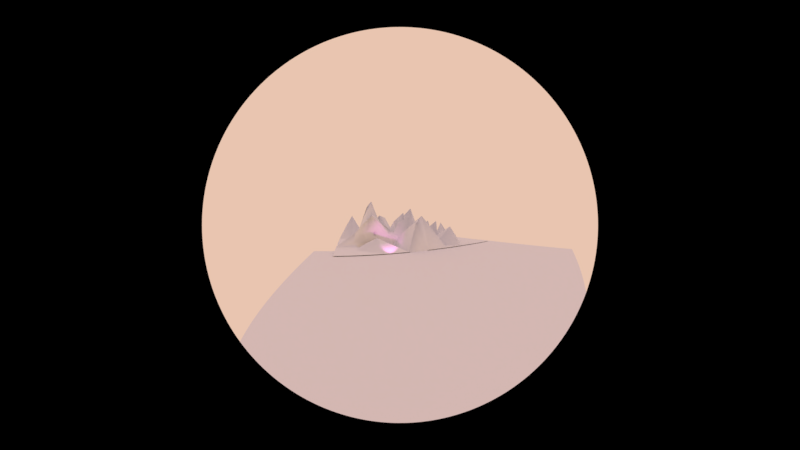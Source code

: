 # Source: landscape.blend  (saved by Blender 2.79.0; exported with 4.5.12 LTS)
import bpy
from mathutils import Matrix  # noqa: F401  (used for matrix-valued properties, if any)

bpy.ops.wm.read_factory_settings(use_empty=True)
scene = bpy.context.scene
scene.name = 'Scene'

# ---- collections
col_collection_1 = bpy.data.collections.new('Collection 1'); scene.collection.children.link(col_collection_1)

# ---- world
world_world = bpy.data.worlds.new('World'); scene.world = world_world
world_world.color = (0.8141, 0.559, 0.4331)
world_world.use_sun_shadow = False
world_world.sun_shadow_jitter_overblur = 0.0
world_world.cycles.sampling_method = 'MANUAL'

# ---- cameras
cam_camera = bpy.data.cameras.new('Camera')
cam_camera.type = 'PANO'
cam_camera.clip_end = 100.0
cam_camera.lens = 90.0
cam_camera.sensor_width = 60.0
cam_camera.sensor_height = 18.0
cam_camera.ortho_scale = 7.314
cam_camera.show_mist = True
cam_camera.show_composition_thirds = True
cam_camera.dof.focus_distance = 0.0
cam_camera.dof.aperture_fstop = 128.0

# ---- lights
light_spot = bpy.data.lights.new('Spot', 'SPOT')
light_spot.color = (1.0, 0.2542, 0.9064)
light_spot.transmission_factor = 0.0
light_spot.energy = 610.0
light_spot.shadow_buffer_clip_start = 0.5
light_spot.shadow_soft_size = 0.1
light_spot.shadow_maximum_resolution = 0.006
light_spot.use_absolute_resolution = True
light_spot.spot_blend = 0.7235
light_spot.spot_size = 1.054
light_sun = bpy.data.lights.new('Sun', 'SUN')
light_sun.color = (0.04896, 0.2648, 1.0)
light_sun.transmission_factor = 0.0
light_sun.angle = 0.1993
light_sun.energy = 0.38
light_sun.shadow_buffer_clip_start = 0.5
light_sun.shadow_soft_size = 0.1
light_sun.shadow_cascade_max_distance = 1000.0

# ---- meshes
me_plane = bpy.data.meshes.new('Plane')
me_plane.from_pydata([(-1.0, -1.0, 0.0), (1.0, -1.0, 0.0), (-1.0, 1.0, 0.0), (1.0, 1.0, 0.0)], [], [(0, 1, 3, 2)])
me_plane.use_remesh_preserve_volume = False
me_plane.use_remesh_preserve_attributes = False
me_plane.use_mirror_vertex_groups = False
me_plane.update()
me_grid = bpy.data.meshes.new('Grid')
me_grid.from_pydata([(-2.251, -2.251, -0.02638), (-1.751, -2.251, -0.02638), (-1.251, -2.251, -0.02638), (-0.7503, -2.251, -0.02638), (-0.2501, -2.251, -0.02638), (0.2501, -2.251, -0.02638), (0.7503, -2.251, -0.02638), (1.251, -2.251, -0.02638), (1.751, -2.251, -0.02638), (2.251, -2.251, -0.02638), (-2.251, -1.751, -0.02638), (-1.751, -1.751, -0.02638), (-1.251, -1.751, -0.02638), (-0.7503, -1.751, 0.8336), (-0.2501, -1.751, -0.02638), (0.2501, -1.751, -0.02638), (0.7503, -1.751, -0.02638), (1.251, -1.751, -0.02638), (1.751, -1.751, -0.02638), (2.251, -1.751, -0.02638), (-2.251, -1.251, -0.02638), (-1.751, -1.251, -0.02638), (-1.251, -1.251, -0.02638), (-0.7503, -1.251, -0.02638), (-0.2501, -1.251, -0.02638), (0.2501, -1.251, 0.453), (0.7503, -1.251, 1.194), (1.376, -1.251, -0.02638), (1.864, -1.315, 0.2416), (2.251, -1.251, -0.02638), (-2.251, -0.7503, -0.02638), (-1.751, -0.7503, -0.02638), (-1.251, -0.7503, 0.7085), (-0.7503, -0.7503, -0.02638), (-0.2501, -0.7503, 0.8288), (0.2501, -0.7503, -0.02638), (0.7503, -0.7503, -0.02638), (1.376, -0.7503, -0.02638), (1.751, -0.7503, -0.02638), (2.251, -0.7503, -0.02638), (-2.251, -0.2501, -0.02638), (-1.751, -0.2501, -0.02638), (-1.251, -0.2501, -0.02638), (-0.7503, -0.2501, -0.02638), (-0.2501, -0.2501, -0.02638), (0.2501, -0.2501, -0.02638), (0.7625, -0.2417, 0.8713), (1.251, -0.2501, -0.02638), (1.915, -0.2501, 0.7319), (2.251, -0.2501, -0.02638), (-2.251, 0.2501, -0.02638), (-1.751, 0.2501, -0.02638), (-1.251, 0.2501, -0.02638), (-0.7503, 0.2501, 0.6894), (-0.2501, 0.2501, -0.02638), (0.2501, 0.2501, -0.02638), (0.7503, 0.2501, -0.02638), (1.251, 0.2501, -0.02638), (1.751, 0.2501, -0.02638), (2.251, 0.2501, -0.02638), (-2.251, 0.7503, -0.02638), (-1.751, 0.7503, -0.02638), (-1.251, 0.7503, -0.02638), (-0.7503, 0.7503, 1.185), (-0.2501, 0.7503, -0.02638), (0.2501, 0.7503, -0.02638), (0.8229, 0.6354, 0.64), (1.251, 0.7503, -0.02638), (1.854, 0.7132, 0.4657), (2.251, 0.7503, -0.02638), (-2.251, 1.251, -0.02638), (-1.751, 1.251, -0.02638), (-1.251, 1.251, -0.02638), (-0.7503, 1.251, -0.02638), (-0.2501, 1.251, -0.02638), (0.2501, 1.251, -0.02638), (0.7503, 1.251, 0.5677), (1.251, 1.251, -0.02638), (1.751, 1.251, -0.02638), (2.251, 1.251, -0.02638), (-2.251, 1.751, -0.02638), (-1.751, 1.751, -0.02638), (-1.251, 1.751, -0.02638), (-0.7503, 1.751, -0.02638), (-0.2501, 1.751, -0.02638), (0.2501, 1.751, -0.02638), (0.7503, 1.751, -0.02638), (1.251, 1.751, -0.02638), (1.751, 1.751, -0.02638), (2.251, 1.751, -0.02638), (-2.251, 2.251, -0.02638), (-1.751, 2.251, -0.02638), (-1.251, 2.251, -0.02638), (-0.7503, 2.251, -0.02638), (-0.2501, 2.251, -0.02638), (0.2501, 2.251, -0.02638), (0.7503, 2.251, -0.02638), (1.251, 2.251, -0.02638), (1.751, 2.251, -0.02638), (2.251, 2.251, -0.02638), (-2.001, 1.251, -0.02638), (-1.501, 1.251, -0.02638), (-1.0, 1.251, -0.02638), (-0.5002, 1.251, -0.02638), (2.98e-08, 1.251, -0.02638), (0.7866, 1.085, 0.3161), (0.5002, 1.251, -0.02638), (1.0, 1.251, -0.02638), (1.501, 1.251, -0.02638), (2.001, 1.251, -0.02638), (-1.751, -0.5451, 0.2407), (-2.251, -0.5451, 0.2407), (0.8048, 0.8603, 0.1236), (-1.251, -0.5451, 0.6741), (-0.7503, -0.5451, 0.2407), (-0.2501, -0.5451, 0.7451), (0.2501, -0.5451, 0.2407), (0.7503, -0.5451, 0.6054), (1.251, -0.5451, 0.2407), (2.156, -0.5367, 0.5603), (2.251, -0.5451, -0.09679), (1.182, -2.251, -0.02386), (1.182, -1.751, 0.3059), (1.595, -1.375, 0.7348), (1.307, -0.7503, 0.3059), (1.182, -0.2501, 0.7337), (1.182, 0.2501, 0.3059), (1.217, 0.695, 0.6265), (1.124, -0.5339, 0.5705), (0.9666, -1.751, -0.2475), (0.9666, -1.251, 0.7814), (0.9666, -0.7503, -0.2475), (0.9666, -0.2501, 0.4104), (0.9666, 0.2501, -0.2475), (1.02, 0.6653, 0.2455), (0.9666, -0.5451, 0.2894), (0.9666, -2.251, -0.2475), (0.5002, -1.751, -0.02638), (0.2501, -1.501, 0.2133), (0.7503, -1.501, 0.6689), (0.5002, -1.251, 0.9086), (0.5002, -1.501, 0.4411), (0.3752, -1.751, -0.02638), (0.2501, -1.376, 0.3331), (0.7503, -1.376, 1.017), (0.3752, -1.251, 0.6808), (0.6253, -1.751, -0.02638), (0.2501, -1.626, 0.09345), (0.7503, -1.626, 0.3213), (0.6253, -1.251, 1.136), (0.5002, -1.376, 0.6749), (0.5002, -1.626, 0.2074), (0.3752, -1.501, 0.3272), (0.6253, -1.501, 0.555), (0.6253, -1.626, 0.2643), (0.3752, -1.626, 0.1504), (0.3752, -1.376, 0.504), (0.6253, -1.376, 0.8457), (1.251, -1.501, -0.02638), (1.216, -1.751, 0.1398), (1.486, -1.313, 0.3542), (1.326, -1.563, 0.5204), (1.288, -1.532, 0.247), (1.251, -1.376, -0.02638), (1.199, -1.751, 0.2229), (1.54, -1.344, 0.5445), (1.504, -1.469, 0.6276), (1.251, -1.626, -0.02638), (1.233, -1.751, 0.0567), (1.431, -1.282, 0.1639), (1.254, -1.657, 0.4131), (1.303, -1.507, 0.2925), (1.331, -1.641, 0.1934), (1.307, -1.547, 0.3837), (1.316, -1.516, 0.1103), (1.251, -1.634, 0.0835), (1.253, -1.649, 0.3033), (1.361, -1.446, 0.4641), (1.355, -1.399, 0.1371), (0.8585, -1.251, 1.073), (1.376, -1.0, -0.02638), (1.568, -1.36, 0.6396), (1.341, -0.7503, 0.1398), (1.451, -1.063, 0.5204), (1.281, -1.313, 0.7581), (1.137, -0.7503, 0.02922), (0.9666, -1.0, 0.2669), (1.458, -1.297, 0.259), (1.513, -1.234, 0.4493), (1.403, -1.266, 0.06876), (1.247, -0.9617, 0.42), (1.376, -0.8754, -0.02638), (1.582, -1.368, 0.6872), (1.424, -0.9301, 0.2229), (1.379, -0.9066, 0.4131), (1.124, -1.282, 0.7697), (1.052, -0.7503, -0.1091), (0.9666, -0.8754, 0.00972), (1.603, -1.305, 0.3066), (1.527, -1.336, 0.4969), (1.417, -1.274, 0.1163), (1.376, -1.126, -0.02638), (1.554, -1.352, 0.592), (1.358, -0.7503, 0.0567), (1.523, -1.219, 0.6276), (1.438, -1.344, 0.7464), (1.222, -0.7503, 0.1676), (0.9666, -1.126, 0.5241), (1.444, -1.29, 0.2115), (1.499, -1.321, 0.4018), (1.389, -1.258, 0.02119), (1.131, -0.821, 0.2378), (1.194, -1.17, 0.7169), (1.088, -1.016, 0.3303), (1.33, -1.047, 0.457), (1.331, -1.15, 0.6017), (1.106, -1.149, 0.55), (1.07, -0.8832, 0.1106), (1.276, -0.8988, 0.3123)], [], [(0, 10, 11, 1), (1, 11, 12, 2), (2, 12, 13, 3), (3, 13, 14, 4), (4, 14, 15, 5), (5, 15, 142, 137, 146, 16, 6), (121, 122, 164, 159, 168, 17, 7), (7, 17, 18, 8), (8, 18, 19, 9), (10, 20, 21, 11), (11, 21, 22, 12), (12, 22, 23, 13), (13, 23, 24, 14), (14, 24, 25, 143, 138, 147, 15), (157, 149, 26, 144), (178, 169, 200, 189, 210, 27, 163), (17, 167, 158, 163, 27, 28, 18), (18, 28, 29, 19), (20, 30, 31, 21), (21, 31, 32, 22), (22, 32, 33, 23), (23, 33, 34, 24), (24, 34, 35, 25), (25, 35, 36, 26, 149, 140, 145), (123, 204, 183, 194, 124, 193, 182, 203, 37, 191, 180, 201, 27, 210, 189, 200, 169, 208, 187, 198, 160, 209, 188, 199, 165, 202, 181, 192), (27, 201, 180, 191, 37, 38, 28), (28, 38, 39, 29), (111, 40, 41, 110), (110, 41, 42, 113), (113, 42, 43, 114), (114, 43, 44, 115), (115, 44, 45, 116), (116, 45, 46, 117), (128, 125, 47, 118), (118, 47, 48, 119), (119, 48, 49, 120), (40, 50, 51, 41), (41, 51, 52, 42), (42, 52, 53, 43), (43, 53, 54, 44), (44, 54, 55, 45), (45, 55, 56, 46), (125, 126, 57, 47), (47, 57, 58, 48), (48, 58, 59, 49), (50, 60, 61, 51), (51, 61, 62, 52), (52, 62, 63, 53), (53, 63, 64, 54), (54, 64, 65, 55), (55, 65, 66, 56), (126, 127, 67, 57), (57, 67, 68, 58), (58, 68, 69, 59), (60, 70, 100, 71, 61), (61, 71, 101, 72, 62), (62, 72, 102, 73, 63), (63, 73, 103, 74, 64), (64, 74, 104, 75, 65), (106, 76, 105), (105, 76, 107), (67, 77, 108, 78, 68), (68, 78, 109, 79, 69), (70, 80, 81, 71, 100), (71, 81, 82, 72, 101), (72, 82, 83, 73, 102), (73, 83, 84, 74, 103), (74, 84, 85, 75, 104), (75, 85, 86, 76, 106), (76, 86, 87, 77, 107), (77, 87, 88, 78, 108), (78, 88, 89, 79, 109), (80, 90, 91, 81), (81, 91, 92, 82), (82, 92, 93, 83), (83, 93, 94, 84), (84, 94, 95, 85), (85, 95, 96, 86), (86, 96, 97, 87), (87, 97, 98, 88), (88, 98, 99, 89), (66, 112, 105, 107, 77, 67, 127, 134), (65, 75, 106, 105, 112, 66), (38, 119, 120, 39), (37, 118, 119, 38), (124, 128, 118, 37, 203, 182, 193), (35, 116, 117, 36), (34, 115, 116, 35), (33, 114, 115, 34), (32, 113, 114, 33), (31, 110, 113, 32), (30, 111, 110, 31), (131, 135, 128, 124, 206, 185, 196), (133, 134, 127, 126), (132, 133, 126, 125), (135, 132, 125, 128), (218, 206, 124, 194), (129, 130, 195, 184, 205, 123, 166, 161, 170, 122), (136, 129, 122, 121), (6, 16, 129, 136), (16, 148, 139, 144, 26, 179, 130, 129), (26, 36, 131, 197, 186, 207, 130, 179), (117, 46, 132, 135), (46, 56, 133, 132), (56, 66, 134, 133), (36, 117, 135, 131), (156, 145, 140, 150), (155, 152, 141, 151), (154, 153, 139, 148), (151, 141, 153, 154), (137, 151, 154, 146), (146, 154, 148, 16), (147, 138, 152, 155), (15, 147, 155, 142), (142, 155, 151, 137), (143, 25, 145, 156), (138, 143, 156, 152), (152, 156, 150, 141), (150, 140, 149, 157), (141, 150, 157, 153), (153, 157, 144, 139), (177, 165, 199, 188, 209, 160, 171), (176, 173, 162, 172), (175, 174, 158, 167), (172, 162, 174, 175), (159, 172, 175, 168), (168, 175, 167, 17), (170, 161, 173, 176), (122, 170, 176, 164), (164, 176, 172, 159), (166, 123, 192, 181, 202, 165, 177), (161, 166, 177, 173), (173, 177, 171, 162), (171, 160, 198, 187, 208, 169, 178), (162, 171, 178, 174), (174, 178, 163, 158), (217, 196, 185, 211), (216, 213, 190, 212), (215, 214, 183, 204), (212, 190, 214, 215), (184, 212, 215, 205), (205, 215, 204, 123), (207, 186, 213, 216), (130, 207, 216, 195), (195, 216, 212, 184), (197, 131, 196, 217), (186, 197, 217, 213), (213, 217, 211, 190), (211, 185, 206, 218), (190, 211, 218, 214), (214, 218, 194, 183)])
me_grid.polygons.foreach_set('use_smooth', [True] * 151)
me_grid.use_remesh_preserve_volume = False
me_grid.use_remesh_preserve_attributes = False
me_grid.use_mirror_vertex_groups = False
me_grid.update()
me_grid.normals_split_custom_set([tuple(v) for v in zip(*[iter([0.0, 0.0, -1.0, 0.0, 0.0, -1.0, 0.0, 0.0, -1.0, 0.0, 0.0, -1.0, 0.0, 0.0, -1.0, 0.0, 0.0, -1.0, 0.3167, 4.402e-08, -0.9485, 0.302, 0.302, -0.9042, 0.302, 0.302, -0.9042, 0.3167, 4.402e-08, -0.9485, 3.226e-08, -1.613e-08, -1.0, -4.53e-08, 0.6519, -0.7583, -4.53e-08, 0.6519, -0.7583, 3.226e-08, -1.613e-08, -1.0, -0.2173, 0.1239, -0.9682, -0.302, 0.302, -0.9042, -0.302, 0.302, -0.9042, -0.2173, 0.1239, -0.9682, 0.1468, 0.3123, -0.9386, 0.0, 0.0, -1.0, 0.0, 0.0, -1.0, 0.1468, 0.3123, -0.9386, 0.09739, 0.5944, -0.7982, 0.08206, 0.6658, -0.7416, 0.07033, 0.712, -0.6987, -0.3806, 0.533, -0.7557, -0.3878, 0.0, -0.9218, -0.05981, 0.3125, -0.948, -0.195, 0.7195, -0.6666, -0.8346, 0.4906, -0.2504, -0.8838, 0.4479, -0.1349, -0.9752, 0.2143, -0.05608, -0.5634, 0.1327, -0.8155, -0.5531, 0.07488, -0.8297, -0.5531, 0.07488, -0.8297, -0.5634, 0.1327, -0.8155, -0.01265, 0.1236, -0.9922, 0.0, 0.0, -1.0, 0.0, 0.0, -1.0, -0.01265, 0.1236, -0.9922, -0.1514, 0.1514, -0.9768, 0.0, 0.0, -1.0, 0.0, 0.0, -1.0, 0.0, 0.0, -1.0, 0.1354, 0.1354, -0.9815, 0.0, 0.0, -1.0, 0.0, 0.0, -1.0, 0.1354, 0.1354, -0.9815, 0.1757, 0.1521, -0.9726, 0.3167, 4.402e-08, -0.9485, 0.3167, 4.402e-08, -0.9485, 0.1757, 0.1521, -0.9726, 0.01361, -0.01457, -0.9998, 3.226e-08, -1.613e-08, -1.0, 3.226e-08, -1.613e-08, -1.0, 0.01361, -0.01457, -0.9998, 0.02074, 0.2367, -0.9714, -0.2173, 0.1239, -0.9682, -0.2173, 0.1239, -0.9682, 0.02074, 0.2367, -0.9714, 0.3884, 0.1514, -0.909, 0.5839, 0.5295, -0.6154, 0.4738, 0.5832, -0.6598, 0.3231, 0.6336, -0.703, 0.1468, 0.3123, -0.9386, 0.448, 0.8095, -0.3794, 0.6694, 0.376, -0.6407, -0.2137, -0.03596, -0.9762, 0.0783, 0.9088, -0.4098, -0.8473, 0.4497, 0.2826, -0.8838, 0.3713, 0.2848, -0.9369, 0.1876, 0.2949, -0.9369, 0.1876, 0.2949, -0.9369, 0.1876, 0.2949, -0.6432, 0.1743, -0.7456, -0.8515, 0.5238, -0.02526, -0.5634, 0.1327, -0.8155, -0.8813, 0.2547, -0.3981, -0.9479, 0.299, -0.1101, -0.8515, 0.5238, -0.02526, -0.6432, 0.1743, -0.7456, -0.00929, 0.003357, -1.0, -0.01265, 0.1236, -0.9922, -0.01265, 0.1236, -0.9922, -0.00929, 0.003357, -1.0, -0.2902, 0.01792, -0.9568, -0.1514, 0.1514, -0.9768, 0.0, 0.0, -1.0, 0.0, 0.442, -0.897, 0.3429, 0.4626, -0.8175, 0.1354, 0.1354, -0.9815, 0.1354, 0.1354, -0.9815, 0.3429, 0.4626, -0.8175, 1.634e-06, 0.5486, -0.8361, 0.1757, 0.1521, -0.9726, 0.1757, 0.1521, -0.9726, 1.634e-06, 0.5486, -0.8361, 0.03367, 0.5498, -0.8346, 0.01361, -0.01457, -0.9998, 0.01361, -0.01457, -0.9998, 0.03367, 0.5498, -0.8346, 0.07071, 0.4607, -0.8847, 0.02074, 0.2367, -0.9714, 0.02074, 0.2367, -0.9714, 0.07071, 0.4607, -0.8847, -0.2511, 0.2652, -0.9309, 0.3884, 0.1514, -0.909, 0.3884, 0.1514, -0.909, -0.2511, 0.2652, -0.9309, -0.252, 0.09527, -0.963, -0.2137, -0.03596, -0.9762, 0.6694, 0.376, -0.6407, 0.7548, 0.282, -0.5923, 0.7808, 0.1682, -0.6017, -0.8604, 0.2447, -0.447, -0.4732, -0.6587, -0.585, -0.2285, -0.6806, -0.6961, 0.2038, -0.5355, -0.8196, -0.4954, 0.03868, -0.8678, -0.9539, -0.293, -0.06438, -0.9539, -0.293, -0.06438, -0.9539, -0.293, -0.06438, -0.6948, 0.04525, -0.7178, -0.602, -0.3653, -0.7101, -0.602, -0.3653, -0.7101, -0.602, -0.3653, -0.7101, -0.6432, 0.1743, -0.7456, -0.9369, 0.1876, 0.2949, -0.9369, 0.1876, 0.2949, -0.9369, 0.1876, 0.2949, -0.8838, 0.3713, 0.2848, -0.9449, 0.2563, 0.2035, -0.9449, 0.2563, 0.2035, -0.9449, 0.2563, 0.2035, -0.8862, 0.4205, 0.1946, -0.9513, 0.2629, 0.1609, -0.9513, 0.2629, 0.1609, -0.9513, 0.2629, 0.1609, -0.8866, 0.3668, 0.2817, -0.9283, 0.1716, 0.3299, -0.9283, 0.1716, 0.3299, -0.9283, 0.1716, 0.3299, -0.6432, 0.1743, -0.7456, -0.602, -0.3653, -0.7101, -0.602, -0.3653, -0.7101, -0.602, -0.3653, -0.7101, -0.6948, 0.04525, -0.7178, -0.06339, 0.4292, -0.901, -0.00929, 0.003357, -1.0, -0.00929, 0.003357, -1.0, -0.06339, 0.4292, -0.901, -0.4199, 0.3691, -0.8291, -0.2902, 0.01792, -0.9568, 0.0, 0.08987, -0.996, 0.0, -0.3596, -0.9331, 0.06134, -0.4193, -0.9058, 0.3501, -0.137, -0.9267, 0.3501, -0.137, -0.9267, 0.06134, -0.4193, -0.9058, 0.1677, -0.3877, -0.9064, 1.809e-05, -0.3992, -0.9169, 1.809e-05, -0.3992, -0.9169, 0.1677, -0.3877, -0.9064, 0.008705, -0.2698, -0.9629, 0.03614, -0.4434, -0.8956, 0.03614, -0.4434, -0.8956, 0.008705, -0.2698, -0.9629, -0.1701, -0.4006, -0.9003, -2.004e-06, -0.4876, -0.8731, -2.004e-06, -0.4876, -0.8731, -0.1701, -0.4006, -0.9003, 0.3353, -0.4342, -0.8361, -0.04289, 0.1396, -0.9893, -0.04289, 0.1396, -0.9893, 0.3353, -0.4342, -0.8361, -0.07037, -0.3912, -0.9176, -0.1036, 0.7504, -0.6529, -0.3551, 0.4484, -0.8203, -0.2532, -0.1923, -0.9481, -0.4411, -0.174, -0.8804, -0.5483, 0.3099, -0.7768, -0.5483, 0.3099, -0.7768, -0.4411, -0.174, -0.8804, -0.1492, -0.4333, -0.8888, -0.2623, 0.6522, -0.7112, -0.2623, 0.6522, -0.7112, -0.1492, -0.4333, -0.8888, -0.8095, -0.4186, -0.4117, -0.8764, 0.3065, -0.3714, 0.0, -0.3596, -0.9331, 0.0, 0.0, -1.0, 0.0, 0.0, -1.0, 0.06134, -0.4193, -0.9058, 0.06134, -0.4193, -0.9058, 0.0, 0.0, -1.0, 0.3896, 0.2065, -0.8975, 0.1677, -0.3877, -0.9064, 0.1677, -0.3877, -0.9064, 0.3896, 0.2065, -0.8975, 3.614e-06, 0.5327, -0.8463, 0.008705, -0.2698, -0.9629, 0.008705, -0.2698, -0.9629, 3.614e-06, 0.5327, -0.8463, -0.3896, 0.2065, -0.8975, -0.1701, -0.4006, -0.9003, -0.1701, -0.4006, -0.9003, -0.3896, 0.2065, -0.8975, 0.3005, -0.0168, -0.9536, 0.3353, -0.4342, -0.8361, 0.3353, -0.4342, -0.8361, 0.3005, -0.0168, -0.9536, -0.1136, -0.01192, -0.9935, -0.07037, -0.3912, -0.9176, -0.2532, -0.1923, -0.9481, -0.2802, -0.1232, -0.952, -0.5278, -0.0357, -0.8486, -0.4411, -0.174, -0.8804, -0.4411, -0.174, -0.8804, -0.5278, -0.0357, -0.8486, -0.04603, -0.06901, -0.9966, -0.1492, -0.4333, -0.8888, -0.1492, -0.4333, -0.8888, -0.04603, -0.06901, -0.9966, -0.583, -0.06555, -0.8098, -0.8095, -0.4186, -0.4117, 0.0, 0.0, -1.0, 0.0, 0.0, -1.0, 0.0, 0.0, -1.0, 0.0, 0.0, -1.0, 0.0, 0.0, -1.0, 0.0, 0.0, -1.0, 0.4439, -0.1168, -0.8884, 0.3896, 0.2065, -0.8975, 0.3896, 0.2065, -0.8975, 0.4439, -0.1168, -0.8884, -6.302e-08, -0.377, -0.9262, 3.614e-06, 0.5327, -0.8463, 3.614e-06, 0.5327, -0.8463, -6.302e-08, -0.377, -0.9262, -0.4439, -0.1168, -0.8884, -0.3896, 0.2065, -0.8975, -0.3896, 0.2065, -0.8975, -0.4439, -0.1168, -0.8884, 0.2462, 0.03082, -0.9687, 0.3005, -0.0168, -0.9536, 0.3005, -0.0168, -0.9536, 0.2462, 0.03082, -0.9687, -0.04835, 0.09556, -0.9942, -0.1136, -0.01192, -0.9935, -0.2802, -0.1232, -0.952, -0.38, -0.1243, -0.9166, -0.2396, -0.1632, -0.9571, -0.5278, -0.0357, -0.8486, -0.5278, -0.0357, -0.8486, -0.2396, -0.1632, -0.9571, -0.03442, 0.01238, -0.9993, -0.04603, -0.06901, -0.9966, -0.04603, -0.06901, -0.9966, -0.03442, 0.01238, -0.9993, -0.4813, 0.01242, -0.8765, -0.583, -0.06555, -0.8098, 0.0, 0.0, -1.0, 0.0, 0.0, -1.0, 0.0, 0.0, -1.0, 0.0, 0.0, -1.0, 0.0, 0.0, -1.0, 0.0, 0.0, -1.0, 0.0, 0.0, -1.0, 0.0, 0.0, -1.0, 0.1692, -0.1692, -0.971, 0.4439, -0.1168, -0.8884, 0.4439, -0.1168, -0.8884, 0.1692, -0.1692, -0.971, 0.352, -0.352, -0.8673, -2.337e-08, -0.376, -0.9266, -6.302e-08, -0.377, -0.9262, -6.302e-08, -0.377, -0.9262, -2.337e-08, -0.376, -0.9266, -0.352, -0.352, -0.8673, -0.1692, -0.1692, -0.971, -0.4439, -0.1168, -0.8884, -0.4439, -0.1168, -0.8884, -0.1692, -0.1692, -0.971, 0.0, 0.0, -1.0, 0.2351, -0.1649, -0.9579, 0.2462, 0.03082, -0.9687, 0.636, -0.003719, -0.7717, -0.05735, 0.2045, -0.9772, -0.05825, 0.0343, -0.9977, -0.05825, 0.0343, -0.9977, -0.05735, 0.2045, -0.9772, -0.6608, -0.1538, -0.7346, -0.2396, -0.1632, -0.9571, -0.1435, -0.3108, -0.9396, 0.1912, -0.1912, -0.9627, -0.01448, -0.2114, -0.9773, -0.03442, 0.01238, -0.9993, -0.03442, 0.01238, -0.9993, -0.01448, -0.2114, -0.9773, -0.2225, -0.2225, -0.9492, -0.2225, -0.2225, -0.9492, -0.4813, 0.01242, -0.8765, 0.0, 0.0, -1.0, 0.0, 0.0, -1.0, 0.0, 0.0, -1.0, 0.0, 0.0, -1.0, 0.0, 0.0, -1.0, 0.0, 0.0, -1.0, 0.0, 0.0, -1.0, 0.0, 0.0, -1.0, 0.1692, -0.1692, -0.971, 0.0, 0.0, -1.0, 0.1692, -0.1692, -0.971, 0.0, 0.0, -1.0, 0.0, 0.0, -1.0, -2.337e-08, -0.376, -0.9266, 0.352, -0.352, -0.8673, -2.337e-08, -0.376, -0.9266, 0.0, 0.0, -1.0, 0.0, 0.0, -1.0, -0.1692, -0.1692, -0.971, -0.352, -0.352, -0.8673, -0.1692, -0.1692, -0.971, 0.0, 0.0, -1.0, 0.1277, -0.06387, -0.9897, 0.2351, -0.1649, -0.9579, 0.0, 0.0, -1.0, 0.2351, -0.1649, -0.9579, 0.1277, -0.06387, -0.9897, -6.154e-08, -0.1337, -0.991, -0.05735, 0.2045, -0.9772, 0.636, -0.003719, -0.7717, -0.05735, 0.2045, -0.9772, -6.154e-08, -0.1337, -0.991, -0.1277, -0.06387, -0.9897, -0.1435, -0.3108, -0.9396, -0.6608, -0.1538, -0.7346, -0.1435, -0.3108, -0.9396, -0.1277, -0.06387, -0.9897, 0.0, 0.0, -1.0, -0.01448, -0.2114, -0.9773, 0.1912, -0.1912, -0.9627, -0.01448, -0.2114, -0.9773, 0.0, 0.0, -1.0, 0.0, 0.0, -1.0, -0.2225, -0.2225, -0.9492, -0.2225, -0.2225, -0.9492, 0.0, 0.0, -1.0, 0.0, 0.0, -1.0, 0.0, 0.0, -1.0, 0.0, 0.0, -1.0, 0.0, 0.0, -1.0, 0.0, 0.0, -1.0, 0.0, 0.0, -1.0, 0.0, 0.0, -1.0, 0.0, 0.0, -1.0, 0.0, 0.0, -1.0, 0.0, 0.0, -1.0, 0.0, 0.0, -1.0, 0.0, 0.0, -1.0, 0.0, 0.0, -1.0, 0.0, 0.0, -1.0, 0.0, 0.0, -1.0, 0.0, 0.0, -1.0, 0.0, 0.0, -1.0, 0.0, 0.0, -1.0, 0.1277, -0.06387, -0.9897, 0.1277, -0.06387, -0.9897, 0.0, 0.0, -1.0, 0.0, 0.0, -1.0, -6.154e-08, -0.1337, -0.991, -6.154e-08, -0.1337, -0.991, 0.0, 0.0, -1.0, 0.0, 0.0, -1.0, -0.1277, -0.06387, -0.9897, -0.1277, -0.06387, -0.9897, 0.0, 0.0, -1.0, 0.0, 0.0, -1.0, 0.0, 0.0, -1.0, 0.0, 0.0, -1.0, 0.0, 0.0, -1.0, 0.0, 0.0, -1.0, 0.0, 0.0, -1.0, -0.04835, 0.09556, -0.9942, 0.00303, -0.4963, -0.8682, -0.05825, 0.0343, -0.9977, -0.6608, -0.1538, -0.7346, -0.1435, -0.3108, -0.9396, -0.2396, -0.1632, -0.9571, -0.38, -0.1243, -0.9166, -0.09756, 0.2667, -0.9588, 0.2462, 0.03082, -0.9687, 0.2351, -0.1649, -0.9579, 0.636, -0.003719, -0.7717, -0.05825, 0.0343, -0.9977, 0.00303, -0.4963, -0.8682, -0.04835, 0.09556, -0.9942, -0.06339, 0.4292, -0.901, -0.2623, 0.6522, -0.7112, -0.8764, 0.3065, -0.3714, -0.4199, 0.3691, -0.8291, -0.6948, 0.04525, -0.7178, -0.5483, 0.3099, -0.7768, -0.2623, 0.6522, -0.7112, -0.06339, 0.4292, -0.901, -0.4954, 0.03868, -0.8678, -0.3551, 0.4484, -0.8203, -0.5483, 0.3099, -0.7768, -0.6948, 0.04525, -0.7178, -0.9539, -0.293, -0.06438, -0.9539, -0.293, -0.06438, -0.9539, -0.293, -0.06438, -0.2511, 0.2652, -0.9309, -0.04289, 0.1396, -0.9893, -0.1036, 0.7504, -0.6529, -0.252, 0.09527, -0.963, 0.07071, 0.4607, -0.8847, -2.004e-06, -0.4876, -0.8731, -0.04289, 0.1396, -0.9893, -0.2511, 0.2652, -0.9309, 0.03367, 0.5498, -0.8346, 0.03614, -0.4434, -0.8956, -2.004e-06, -0.4876, -0.8731, 0.07071, 0.4607, -0.8847, 1.634e-06, 0.5486, -0.8361, 1.809e-05, -0.3992, -0.9169, 0.03614, -0.4434, -0.8956, 0.03367, 0.5498, -0.8346, 0.3429, 0.4626, -0.8175, 0.3501, -0.137, -0.9267, 1.809e-05, -0.3992, -0.9169, 1.634e-06, 0.5486, -0.8361, 0.0, 0.442, -0.897, 0.0, 0.08987, -0.996, 0.3501, -0.137, -0.9267, 0.3429, 0.4626, -0.8175, 0.09338, 0.09656, -0.9909, 0.04632, 0.8046, -0.5919, -0.3551, 0.4484, -0.8203, -0.4954, 0.03868, -0.8678, 0.7122, -0.09283, -0.6958, 0.7603, -0.293, -0.5797, 0.841, -0.2405, -0.4847, 0.2392, -0.07057, -0.9684, -0.09756, 0.2667, -0.9588, -0.38, -0.1243, -0.9166, -0.2802, -0.1232, -0.952, 0.08106, -0.3123, -0.9465, 0.2392, -0.07057, -0.9684, -0.2802, -0.1232, -0.952, -0.2532, -0.1923, -0.9481, 0.04632, 0.8046, -0.5919, 0.08106, -0.3123, -0.9465, -0.2532, -0.1923, -0.9481, -0.3551, 0.4484, -0.8203, 0.3427, -0.6292, -0.6976, 0.7122, -0.09283, -0.6958, -0.4954, 0.03868, -0.8678, 0.2038, -0.5355, -0.8196, 0.0109, 0.6207, -0.784, -0.4095, -0.1115, -0.9055, 0.3284, -0.3643, -0.8714, 0.2187, -0.215, -0.9518, -0.01742, -0.2439, -0.9696, -0.8604, 0.2447, -0.447, -0.5071, 0.8389, 0.1976, -0.5927, 0.8052, 0.01759, -0.5697, 0.7925, -0.2177, -0.195, 0.7195, -0.6666, 0.1244, 0.1317, -0.9834, 0.0109, 0.6207, -0.784, -0.195, 0.7195, -0.6666, -0.05981, 0.3125, -0.948, -0.3878, 0.0, -0.9218, -0.3806, 0.533, -0.7557, 0.0109, 0.6207, -0.784, 0.1244, 0.1317, -0.9834, -0.3806, 0.533, -0.7557, -0.08761, 0.9241, -0.372, 0.02043, 0.9274, -0.3736, 0.0783, 0.9088, -0.4098, -0.2137, -0.03596, -0.9762, -0.8488, -0.03238, -0.5277, -0.4095, -0.1115, -0.9055, 0.0109, 0.6207, -0.784, -0.2137, -0.03596, -0.9762, -0.252, 0.09527, -0.963, 0.09338, 0.09656, -0.9909, 0.09719, -0.8846, -0.456, -0.0754, -0.8884, -0.4528, -0.2079, -0.8734, -0.4403, -0.4095, -0.1115, -0.9055, -0.8488, -0.03238, -0.5277, -0.1036, 0.7504, -0.6529, -0.07037, -0.3912, -0.9176, 0.08106, -0.3123, -0.9465, 0.04632, 0.8046, -0.5919, -0.07037, -0.3912, -0.9176, -0.1136, -0.01192, -0.9935, 0.2392, -0.07057, -0.9684, 0.08106, -0.3123, -0.9465, -0.1136, -0.01192, -0.9935, -0.04835, 0.09556, -0.9942, -0.09756, 0.2667, -0.9588, 0.2392, -0.07057, -0.9684, -0.252, 0.09527, -0.963, -0.1036, 0.7504, -0.6529, 0.04632, 0.8046, -0.5919, 0.09338, 0.09656, -0.9909, 0.6181, 0.6395, -0.4572, 0.7808, 0.1682, -0.6017, 0.7548, 0.282, -0.5923, 0.541, 0.7402, -0.3993, 0.253, 0.7856, -0.5647, 0.4638, 0.72, -0.5163, 0.394, 0.8086, -0.4369, 0.2095, 0.86, -0.4652, 0.1768, 0.903, -0.3915, 0.3382, 0.8635, -0.3741, 0.02043, 0.9274, -0.3736, -0.08761, 0.9241, -0.372, 0.2095, 0.86, -0.4652, 0.394, 0.8086, -0.4369, 0.3382, 0.8635, -0.3741, 0.1768, 0.903, -0.3915, 0.08206, 0.6658, -0.7416, 0.2095, 0.86, -0.4652, 0.1768, 0.903, -0.3915, 0.07033, 0.712, -0.6987, 0.07033, 0.712, -0.6987, 0.1768, 0.903, -0.3915, -0.08761, 0.9241, -0.372, -0.3806, 0.533, -0.7557, 0.3231, 0.6336, -0.703, 0.4738, 0.5832, -0.6598, 0.4638, 0.72, -0.5163, 0.253, 0.7856, -0.5647, 0.1468, 0.3123, -0.9386, 0.3231, 0.6336, -0.703, 0.253, 0.7856, -0.5647, 0.09739, 0.5944, -0.7982, 0.09739, 0.5944, -0.7982, 0.253, 0.7856, -0.5647, 0.2095, 0.86, -0.4652, 0.08206, 0.6658, -0.7416, 0.5839, 0.5295, -0.6154, 0.3884, 0.1514, -0.909, 0.7808, 0.1682, -0.6017, 0.6181, 0.6395, -0.4572, 0.4738, 0.5832, -0.6598, 0.5839, 0.5295, -0.6154, 0.6181, 0.6395, -0.4572, 0.4638, 0.72, -0.5163, 0.4638, 0.72, -0.5163, 0.6181, 0.6395, -0.4572, 0.541, 0.7402, -0.3993, 0.394, 0.8086, -0.4369, 0.541, 0.7402, -0.3993, 0.7548, 0.282, -0.5923, 0.6694, 0.376, -0.6407, 0.448, 0.8095, -0.3794, 0.394, 0.8086, -0.4369, 0.541, 0.7402, -0.3993, 0.448, 0.8095, -0.3794, 0.3382, 0.8635, -0.3741, 0.3382, 0.8635, -0.3741, 0.448, 0.8095, -0.3794, 0.0783, 0.9088, -0.4098, 0.02043, 0.9274, -0.3736, -0.7962, 0.5072, 0.33, -0.8866, 0.3668, 0.2817, -0.9513, 0.2629, 0.1609, -0.9513, 0.2629, 0.1609, -0.9513, 0.2629, 0.1609, -0.8862, 0.4205, 0.1946, -0.8376, 0.5307, 0.1295, -0.8589, 0.4993, -0.1139, -0.9179, 0.37, 0.143, -0.9712, 0.2369, 0.02488, -0.9349, 0.3549, 0.000657, -0.9664, 0.1847, 0.179, -0.9548, 0.1851, 0.2325, -0.9479, 0.299, -0.1101, -0.8813, 0.2547, -0.3981, -0.9349, 0.3549, 0.000657, -0.9712, 0.2369, 0.02488, -0.9548, 0.1851, 0.2325, -0.9664, 0.1847, 0.179, -0.8838, 0.4479, -0.1349, -0.9349, 0.3549, 0.000657, -0.9664, 0.1847, 0.179, -0.9752, 0.2143, -0.05608, -0.9752, 0.2143, -0.05608, -0.9664, 0.1847, 0.179, -0.8813, 0.2547, -0.3981, -0.5634, 0.1327, -0.8155, -0.5697, 0.7925, -0.2177, -0.5927, 0.8052, 0.01759, -0.9179, 0.37, 0.143, -0.8589, 0.4993, -0.1139, -0.195, 0.7195, -0.6666, -0.5697, 0.7925, -0.2177, -0.8589, 0.4993, -0.1139, -0.8346, 0.4906, -0.2504, -0.8346, 0.4906, -0.2504, -0.8589, 0.4993, -0.1139, -0.9349, 0.3549, 0.000657, -0.8838, 0.4479, -0.1349, -0.5071, 0.8389, 0.1976, -0.8604, 0.2447, -0.447, -0.9283, 0.1716, 0.3299, -0.9283, 0.1716, 0.3299, -0.9283, 0.1716, 0.3299, -0.8866, 0.3668, 0.2817, -0.7962, 0.5072, 0.33, -0.5927, 0.8052, 0.01759, -0.5071, 0.8389, 0.1976, -0.7962, 0.5072, 0.33, -0.9179, 0.37, 0.143, -0.9179, 0.37, 0.143, -0.7962, 0.5072, 0.33, -0.8376, 0.5307, 0.1295, -0.9712, 0.2369, 0.02488, -0.8376, 0.5307, 0.1295, -0.8862, 0.4205, 0.1946, -0.9449, 0.2563, 0.2035, -0.9449, 0.2563, 0.2035, -0.9449, 0.2563, 0.2035, -0.8838, 0.3713, 0.2848, -0.8473, 0.4497, 0.2826, -0.9712, 0.2369, 0.02488, -0.8376, 0.5307, 0.1295, -0.8473, 0.4497, 0.2826, -0.9548, 0.1851, 0.2325, -0.9548, 0.1851, 0.2325, -0.8473, 0.4497, 0.2826, -0.8515, 0.5238, -0.02526, -0.9479, 0.299, -0.1101, 0.5916, -0.6715, -0.4461, 0.841, -0.2405, -0.4847, 0.7603, -0.293, -0.5797, 0.4073, -0.7363, -0.5403, 0.2092, -0.8016, -0.5601, 0.4164, -0.7561, -0.5049, 0.1693, -0.7771, -0.6062, 0.04195, -0.7253, -0.6871, -0.2247, -0.6721, -0.7056, -0.05088, -0.7127, -0.6996, -0.2285, -0.6806, -0.6961, -0.4732, -0.6587, -0.585, 0.04195, -0.7253, -0.6871, 0.1693, -0.7771, -0.6062, -0.05088, -0.7127, -0.6996, -0.2247, -0.6721, -0.7056, 0.2187, -0.215, -0.9518, 0.04195, -0.7253, -0.6871, -0.2247, -0.6721, -0.7056, -0.01742, -0.2439, -0.9696, -0.01742, -0.2439, -0.9696, -0.2247, -0.6721, -0.7056, -0.4732, -0.6587, -0.585, -0.8604, 0.2447, -0.447, -0.2079, -0.8734, -0.4403, -0.0754, -0.8884, -0.4528, 0.4164, -0.7561, -0.5049, 0.2092, -0.8016, -0.5601, -0.4095, -0.1115, -0.9055, -0.2079, -0.8734, -0.4403, 0.2092, -0.8016, -0.5601, 0.3284, -0.3643, -0.8714, 0.3284, -0.3643, -0.8714, 0.2092, -0.8016, -0.5601, 0.04195, -0.7253, -0.6871, 0.2187, -0.215, -0.9518, 0.09719, -0.8846, -0.456, 0.09338, 0.09656, -0.9909, 0.841, -0.2405, -0.4847, 0.5916, -0.6715, -0.4461, -0.0754, -0.8884, -0.4528, 0.09719, -0.8846, -0.456, 0.5916, -0.6715, -0.4461, 0.4164, -0.7561, -0.5049, 0.4164, -0.7561, -0.5049, 0.5916, -0.6715, -0.4461, 0.4073, -0.7363, -0.5403, 0.1693, -0.7771, -0.6062, 0.4073, -0.7363, -0.5403, 0.7603, -0.293, -0.5797, 0.7122, -0.09283, -0.6958, 0.3427, -0.6292, -0.6976, 0.1693, -0.7771, -0.6062, 0.4073, -0.7363, -0.5403, 0.3427, -0.6292, -0.6976, -0.05088, -0.7127, -0.6996, -0.05088, -0.7127, -0.6996, 0.3427, -0.6292, -0.6976, 0.2038, -0.5355, -0.8196, -0.2285, -0.6806, -0.6961])] * 3)])

# ---- objects
ob_plane = bpy.data.objects.new('Plane', me_plane)
ob_spot = bpy.data.objects.new('Spot', light_spot)
ob_sun = bpy.data.objects.new('Sun', light_sun)
ob_mesh = bpy.data.objects.new('mesh', me_grid)
ob_camera = bpy.data.objects.new('Camera', cam_camera)

# ---- transforms, parenting, visibility, modifiers, constraints
ob_plane.location = (22.21, -1.015, -0.2611)
ob_plane.scale = (11.53, -16.05, 1.009)
ob_plane.lineart.crease_threshold = 0.0
ob_spot.location = (15.65, -7.439, 0.5315)
ob_spot.rotation_euler = (-1.78, -0.8279, 4.671)
ob_spot.scale = (0.6, 0.6, 0.6)
ob_spot.lineart.crease_threshold = 0.0
ob_sun.location = (22.99, -13.71, 12.73)
ob_sun.lineart.crease_threshold = 0.0
ob_mesh.location = (0.0, 0.0, 0.0)
ob_mesh.scale = (6.212, 6.212, 6.212)
ob_mesh.lineart.crease_threshold = 0.0
ob_camera.location = (29.72, -12.12, 3.601)
ob_camera.rotation_euler = (1.551, 0.0, 1.191)
ob_camera.lock_rotation = (False, True, True)
ob_camera.lock_rotations_4d = False
ob_camera.empty_display_type = 'ARROWS'
ob_camera.color = (0.0, 0.0, 0.0, 0.0)
ob_camera.display_type = 'WIRE'
ob_camera.lineart.crease_threshold = 0.0
cam_camera.dof.focus_object = ob_mesh

# ---- collection membership
col_collection_1.objects.link(ob_plane)
col_collection_1.objects.link(ob_spot)
col_collection_1.objects.link(ob_sun)
col_collection_1.objects.link(ob_mesh)
col_collection_1.objects.link(ob_camera)

# ---- scene / render settings (as saved in the file)
scene.camera = ob_camera
scene.frame_start = 1; scene.frame_end = 250; scene.frame_set(0)
scene.render.engine = 'BLENDER_EEVEE_NEXT'
scene.render.dither_intensity = 0.0
scene.cycles.use_denoising = False
scene.cycles.samples = 128
scene.cycles.sampling_pattern = 'TABULATED_SOBOL'
scene.cycles.use_adaptive_sampling = False
scene.cycles.use_light_tree = False
scene.cycles.blur_glossy = 0.0
scene.cycles.sample_clamp_indirect = 0.0
scene.view_settings.view_transform = 'Standard'
bpy.context.view_layer.update()
